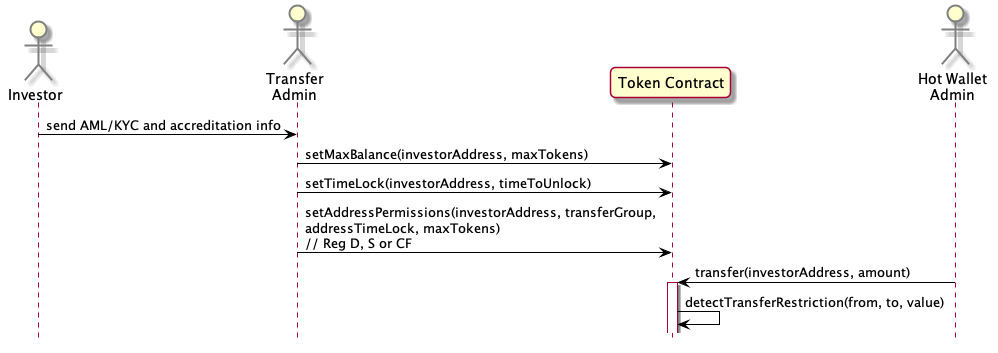

The diagram above was rendered by PlantUML. Its source (embedded in the PNG):
@startuml basic-issuance
hide footbox
skinparam roundcorner 10
skinparam ArrowColor black
skinparam actor {
    BorderColor gray
}
actor "Investor" as Investor
actor "Transfer\nAdmin" as TAdmin
participant "Token Contract" as Token
actor "Hot Wallet\nAdmin" as HAdmin

Investor -> TAdmin: send AML/KYC and accreditation info
TAdmin -> Token: setMaxBalance(investorAddress, maxTokens)
TAdmin -> Token: setTimeLock(investorAddress, timeToUnlock)
TAdmin -> Token: setAddressPermissions(investorAddress, transferGroup,\naddressTimeLock, maxTokens)\n// Reg D, S or CF
HAdmin -> Token: transfer(investorAddress, amount)
activate Token
Token -> Token: detectTransferRestriction(from, to, value)

@enduml